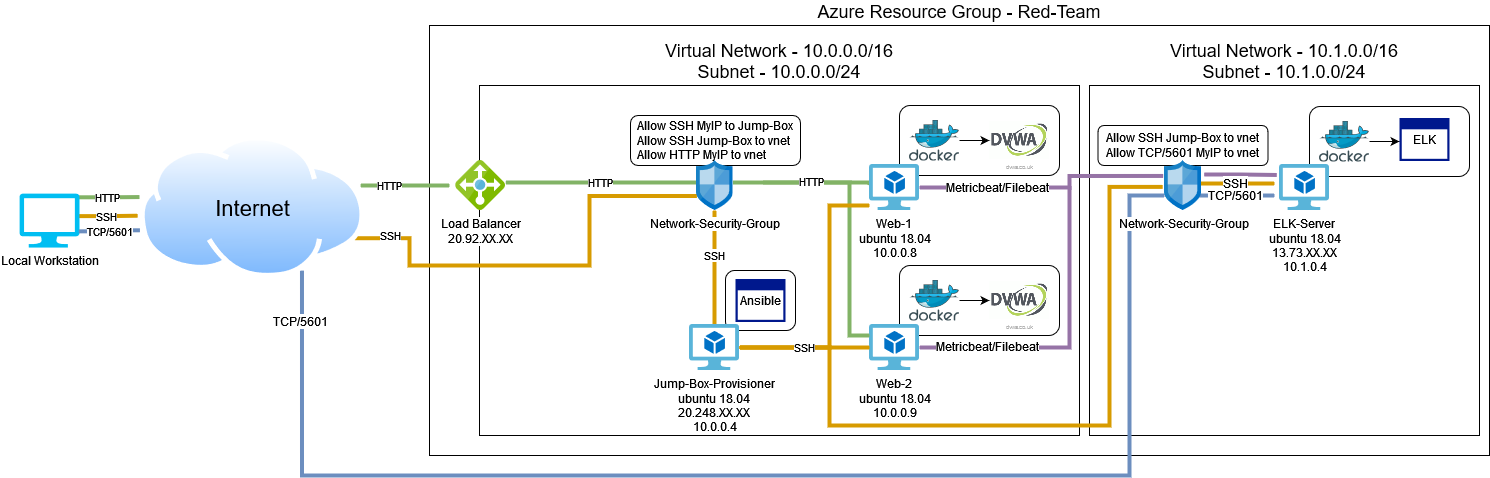

The diagram above was exported from draw.io. Its source (the exported page's mxGraphModel, read from the mxfile embedded in the PNG):
<mxGraphModel dx="1673" dy="867" grid="1" gridSize="10" guides="1" tooltips="1" connect="1" arrows="1" fold="1" page="1" pageScale="1" pageWidth="850" pageHeight="1100" math="0" shadow="0">
  <root>
    <mxCell id="0" />
    <mxCell id="1" parent="0" />
    <mxCell id="EPb055Pue_qdFgqHa8Mx-60" value="&lt;div&gt;Azure Resource Group - Red-Team&lt;/div&gt;" style="rounded=0;whiteSpace=wrap;html=1;labelBackgroundColor=none;fontSize=18;fontColor=#000000;labelPosition=center;verticalLabelPosition=top;align=center;verticalAlign=bottom;" parent="1" vertex="1">
      <mxGeometry x="440" y="40" width="1060" height="430" as="geometry" />
    </mxCell>
    <mxCell id="rBSO81Gd8A8cSS-vJaXp-12" value="Virtual Network - 10.1.0.0/16&lt;br&gt;&lt;div&gt;Subnet - 10.1.0.0/24&lt;/div&gt;" style="rounded=0;whiteSpace=wrap;html=1;labelBackgroundColor=none;fontSize=18;fontColor=#000000;labelPosition=center;verticalLabelPosition=top;align=center;verticalAlign=bottom;" parent="1" vertex="1">
      <mxGeometry x="1100" y="100" width="390" height="350" as="geometry" />
    </mxCell>
    <mxCell id="EPb055Pue_qdFgqHa8Mx-59" value="Virtual Network - 10.0.0.0/16&lt;br&gt;&lt;div&gt;Subnet - 10.0.0.0/24&lt;/div&gt;" style="rounded=0;whiteSpace=wrap;html=1;labelBackgroundColor=none;fontSize=18;fontColor=#000000;labelPosition=center;verticalLabelPosition=top;align=center;verticalAlign=bottom;" parent="1" vertex="1">
      <mxGeometry x="490" y="100" width="600" height="350" as="geometry" />
    </mxCell>
    <mxCell id="EPb055Pue_qdFgqHa8Mx-58" value="" style="group" parent="1" vertex="1" connectable="0">
      <mxGeometry x="736" y="285" width="70" height="60" as="geometry" />
    </mxCell>
    <mxCell id="EPb055Pue_qdFgqHa8Mx-57" value="" style="rounded=1;whiteSpace=wrap;html=1;labelBackgroundColor=none;fontSize=12;" parent="EPb055Pue_qdFgqHa8Mx-58" vertex="1">
      <mxGeometry width="70" height="60" as="geometry" />
    </mxCell>
    <mxCell id="EPb055Pue_qdFgqHa8Mx-56" value="Ansible" style="sketch=0;aspect=fixed;pointerEvents=1;shadow=0;dashed=0;html=1;strokeColor=none;labelPosition=center;verticalLabelPosition=middle;verticalAlign=middle;align=center;fillColor=#00188D;shape=mxgraph.mscae.enterprise.application_blank;labelBackgroundColor=none;fontSize=12;" parent="EPb055Pue_qdFgqHa8Mx-58" vertex="1">
      <mxGeometry x="10" y="8.5" width="50" height="43" as="geometry" />
    </mxCell>
    <mxCell id="EPb055Pue_qdFgqHa8Mx-36" value="SSH" style="edgeStyle=orthogonalEdgeStyle;rounded=0;orthogonalLoop=1;jettySize=auto;html=1;endArrow=none;endFill=0;fillColor=#ffe6cc;strokeColor=#d79b00;strokeWidth=4;" parent="1" source="EPb055Pue_qdFgqHa8Mx-6" target="EPb055Pue_qdFgqHa8Mx-8" edge="1">
      <mxGeometry x="-0.2105" relative="1" as="geometry">
        <mxPoint as="offset" />
      </mxGeometry>
    </mxCell>
    <mxCell id="EPb055Pue_qdFgqHa8Mx-40" style="edgeStyle=orthogonalEdgeStyle;rounded=0;orthogonalLoop=1;jettySize=auto;html=1;entryX=0;entryY=0.448;entryDx=0;entryDy=0;entryPerimeter=0;endArrow=none;endFill=0;strokeWidth=4;fillColor=#d5e8d4;strokeColor=#82b366;" parent="1" edge="1">
      <mxGeometry relative="1" as="geometry">
        <mxPoint x="743.5" y="197.02199999999993" as="sourcePoint" />
        <mxPoint x="880" y="199.608" as="targetPoint" />
        <Array as="points">
          <mxPoint x="880" y="197" />
        </Array>
      </mxGeometry>
    </mxCell>
    <mxCell id="EPb055Pue_qdFgqHa8Mx-39" value="HTTP" style="edgeStyle=orthogonalEdgeStyle;rounded=0;orthogonalLoop=1;jettySize=auto;html=1;endArrow=none;endFill=0;strokeWidth=4;fillColor=#d5e8d4;strokeColor=#82b366;" parent="1" source="EPb055Pue_qdFgqHa8Mx-7" target="EPb055Pue_qdFgqHa8Mx-6" edge="1">
      <mxGeometry relative="1" as="geometry">
        <Array as="points">
          <mxPoint x="680" y="197" />
          <mxPoint x="680" y="197" />
        </Array>
      </mxGeometry>
    </mxCell>
    <mxCell id="rBSO81Gd8A8cSS-vJaXp-18" style="edgeStyle=orthogonalEdgeStyle;rounded=0;orthogonalLoop=1;jettySize=auto;html=1;fontSize=12;endArrow=none;endFill=0;strokeWidth=4;fillColor=#ffe6cc;strokeColor=#d79b00;entryX=-0.048;entryY=0.528;entryDx=0;entryDy=0;entryPerimeter=0;" parent="1" source="EPb055Pue_qdFgqHa8Mx-8" target="rBSO81Gd8A8cSS-vJaXp-1" edge="1">
      <mxGeometry relative="1" as="geometry">
        <Array as="points">
          <mxPoint x="840" y="362" />
          <mxPoint x="840" y="440" />
          <mxPoint x="1120" y="440" />
          <mxPoint x="1120" y="201" />
        </Array>
      </mxGeometry>
    </mxCell>
    <mxCell id="EPb055Pue_qdFgqHa8Mx-8" value="Jump-Box-Provisioner&lt;br&gt;ubuntu 18.04&lt;br&gt;&lt;div&gt;20.248.XX.XX&lt;br&gt;10.0.0.4&lt;/div&gt;" style="sketch=0;aspect=fixed;html=1;points=[];align=center;image;fontSize=12;image=img/lib/mscae/Virtual_Machine_2.svg;" parent="1" vertex="1">
      <mxGeometry x="700" y="339" width="50" height="46" as="geometry" />
    </mxCell>
    <mxCell id="EPb055Pue_qdFgqHa8Mx-34" value="" style="group" parent="1" vertex="1" connectable="0">
      <mxGeometry x="880" y="280" width="190" height="105" as="geometry" />
    </mxCell>
    <mxCell id="EPb055Pue_qdFgqHa8Mx-22" value="" style="group" parent="EPb055Pue_qdFgqHa8Mx-34" vertex="1" connectable="0">
      <mxGeometry x="30" width="160" height="70" as="geometry" />
    </mxCell>
    <mxCell id="EPb055Pue_qdFgqHa8Mx-14" value="" style="rounded=1;whiteSpace=wrap;html=1;" parent="EPb055Pue_qdFgqHa8Mx-22" vertex="1">
      <mxGeometry width="160" height="70" as="geometry" />
    </mxCell>
    <mxCell id="EPb055Pue_qdFgqHa8Mx-13" value="" style="sketch=0;aspect=fixed;html=1;points=[];align=center;image;fontSize=12;image=img/lib/mscae/Docker.svg;" parent="EPb055Pue_qdFgqHa8Mx-22" vertex="1">
      <mxGeometry x="10" y="14.5" width="50" height="41" as="geometry" />
    </mxCell>
    <mxCell id="EPb055Pue_qdFgqHa8Mx-16" value="dvwa.co.uk" style="shape=image;verticalLabelPosition=bottom;labelBackgroundColor=default;verticalAlign=top;aspect=fixed;imageAspect=0;image=data:image/png,(base64 omitted: 20284 chars);fontSize=6;fontColor=#B3B3B3;spacing=0;" parent="EPb055Pue_qdFgqHa8Mx-22" vertex="1">
      <mxGeometry x="90" y="15.979999999999961" width="60" height="38.03" as="geometry" />
    </mxCell>
    <mxCell id="EPb055Pue_qdFgqHa8Mx-21" value="" style="edgeStyle=none;rounded=0;orthogonalLoop=1;jettySize=auto;html=1;" parent="EPb055Pue_qdFgqHa8Mx-22" source="EPb055Pue_qdFgqHa8Mx-13" target="EPb055Pue_qdFgqHa8Mx-16" edge="1">
      <mxGeometry relative="1" as="geometry" />
    </mxCell>
    <mxCell id="EPb055Pue_qdFgqHa8Mx-10" value="Web-2&lt;br&gt;ubuntu 18.04&lt;div&gt;10.0.0.9&lt;/div&gt;" style="sketch=0;aspect=fixed;html=1;points=[];align=center;image;fontSize=12;image=img/lib/mscae/Virtual_Machine_2.svg;" parent="EPb055Pue_qdFgqHa8Mx-34" vertex="1">
      <mxGeometry y="59" width="50" height="46" as="geometry" />
    </mxCell>
    <mxCell id="EPb055Pue_qdFgqHa8Mx-35" value="" style="group" parent="1" vertex="1" connectable="0">
      <mxGeometry x="880" y="120" width="190" height="105" as="geometry" />
    </mxCell>
    <mxCell id="EPb055Pue_qdFgqHa8Mx-23" value="" style="group;fontSize=7;" parent="EPb055Pue_qdFgqHa8Mx-35" vertex="1" connectable="0">
      <mxGeometry x="30" width="160" height="70" as="geometry" />
    </mxCell>
    <mxCell id="EPb055Pue_qdFgqHa8Mx-24" value="" style="rounded=1;whiteSpace=wrap;html=1;" parent="EPb055Pue_qdFgqHa8Mx-23" vertex="1">
      <mxGeometry width="160" height="70" as="geometry" />
    </mxCell>
    <mxCell id="EPb055Pue_qdFgqHa8Mx-25" value="" style="sketch=0;aspect=fixed;html=1;points=[];align=center;image;fontSize=12;image=img/lib/mscae/Docker.svg;" parent="EPb055Pue_qdFgqHa8Mx-23" vertex="1">
      <mxGeometry x="10" y="14.5" width="50" height="41" as="geometry" />
    </mxCell>
    <mxCell id="EPb055Pue_qdFgqHa8Mx-26" value="dvwa.co.uk" style="shape=image;verticalLabelPosition=bottom;labelBackgroundColor=none;verticalAlign=top;aspect=fixed;imageAspect=0;image=data:image/png,(base64 omitted: 20284 chars);fontSize=6;fontColor=#B3B3B3;spacing=0;" parent="EPb055Pue_qdFgqHa8Mx-23" vertex="1">
      <mxGeometry x="90" y="15.979999999999961" width="60" height="38.03" as="geometry" />
    </mxCell>
    <mxCell id="EPb055Pue_qdFgqHa8Mx-27" value="" style="edgeStyle=none;rounded=0;orthogonalLoop=1;jettySize=auto;html=1;" parent="EPb055Pue_qdFgqHa8Mx-23" source="EPb055Pue_qdFgqHa8Mx-25" target="EPb055Pue_qdFgqHa8Mx-26" edge="1">
      <mxGeometry relative="1" as="geometry" />
    </mxCell>
    <mxCell id="EPb055Pue_qdFgqHa8Mx-9" value="&lt;div&gt;Web-1&lt;br&gt;ubuntu 18.04&lt;br&gt;&lt;/div&gt;10.0.0.8" style="sketch=0;aspect=fixed;html=1;points=[];align=center;image;fontSize=12;image=img/lib/mscae/Virtual_Machine_2.svg;" parent="EPb055Pue_qdFgqHa8Mx-35" vertex="1">
      <mxGeometry y="59" width="50" height="46" as="geometry" />
    </mxCell>
    <mxCell id="EPb055Pue_qdFgqHa8Mx-51" value="&lt;div&gt;HTTP&lt;/div&gt;" style="edgeStyle=orthogonalEdgeStyle;rounded=0;orthogonalLoop=1;jettySize=auto;html=1;endArrow=none;endFill=0;strokeWidth=4;fillColor=#d5e8d4;strokeColor=#82b366;" parent="1" source="EPb055Pue_qdFgqHa8Mx-43" edge="1">
      <mxGeometry x="-0.35" relative="1" as="geometry">
        <mxPoint x="460" y="200" as="targetPoint" />
        <Array as="points">
          <mxPoint x="353" y="200" />
        </Array>
        <mxPoint as="offset" />
      </mxGeometry>
    </mxCell>
    <mxCell id="EPb055Pue_qdFgqHa8Mx-52" value="SSH" style="edgeStyle=orthogonalEdgeStyle;rounded=0;orthogonalLoop=1;jettySize=auto;html=1;entryX=0.024;entryY=0.71;entryDx=0;entryDy=0;entryPerimeter=0;endArrow=none;endFill=0;strokeWidth=4;fillColor=#ffe6cc;strokeColor=#d79b00;exitX=1;exitY=0.75;exitDx=0;exitDy=0;" parent="1" source="EPb055Pue_qdFgqHa8Mx-43" target="EPb055Pue_qdFgqHa8Mx-6" edge="1">
      <mxGeometry x="-0.838" y="3" relative="1" as="geometry">
        <Array as="points">
          <mxPoint x="420" y="253" />
          <mxPoint x="420" y="280" />
          <mxPoint x="600" y="280" />
          <mxPoint x="600" y="211" />
        </Array>
        <mxPoint as="offset" />
      </mxGeometry>
    </mxCell>
    <mxCell id="rBSO81Gd8A8cSS-vJaXp-13" style="edgeStyle=orthogonalEdgeStyle;rounded=0;orthogonalLoop=1;jettySize=auto;html=1;exitX=0.75;exitY=1;exitDx=0;exitDy=0;fontSize=20;endArrow=none;endFill=0;strokeWidth=4;fillColor=#dae8fc;strokeColor=#6c8ebf;entryX=0;entryY=0.7;entryDx=0;entryDy=0;entryPerimeter=0;" parent="1" target="rBSO81Gd8A8cSS-vJaXp-1" edge="1">
      <mxGeometry relative="1" as="geometry">
        <mxPoint x="1168" y="225" as="targetPoint" />
        <mxPoint x="312.47917574373446" y="285.104222817949" as="sourcePoint" />
        <Array as="points">
          <mxPoint x="312" y="490" />
          <mxPoint x="1140" y="490" />
          <mxPoint x="1140" y="210" />
        </Array>
      </mxGeometry>
    </mxCell>
    <mxCell id="rBSO81Gd8A8cSS-vJaXp-15" value="TCP/5601" style="edgeLabel;html=1;align=center;verticalAlign=middle;resizable=0;points=[];fontSize=12;" parent="rBSO81Gd8A8cSS-vJaXp-13" vertex="1" connectable="0">
      <mxGeometry x="-0.9252" y="-2" relative="1" as="geometry">
        <mxPoint as="offset" />
      </mxGeometry>
    </mxCell>
    <mxCell id="EPb055Pue_qdFgqHa8Mx-43" value="Internet" style="aspect=fixed;perimeter=ellipsePerimeter;html=1;align=center;shadow=0;dashed=0;spacingTop=3;image;image=img/lib/active_directory/internet_cloud.svg;fontSize=22;verticalAlign=middle;labelPosition=center;verticalLabelPosition=middle;labelBackgroundColor=none;" parent="1" vertex="1">
      <mxGeometry x="150" y="149.99999999999994" width="226.27" height="142.55" as="geometry" />
    </mxCell>
    <mxCell id="EPb055Pue_qdFgqHa8Mx-47" value="SSH" style="edgeStyle=orthogonalEdgeStyle;rounded=0;orthogonalLoop=1;jettySize=auto;html=1;exitX=0.937;exitY=0.418;exitDx=0;exitDy=0;exitPerimeter=0;entryX=-0.008;entryY=0.654;entryDx=0;entryDy=0;entryPerimeter=0;endArrow=none;endFill=0;strokeWidth=4;fillColor=#ffe6cc;strokeColor=#d79b00;" parent="1" source="EPb055Pue_qdFgqHa8Mx-46" edge="1">
      <mxGeometry relative="1" as="geometry">
        <mxPoint x="99.69999999999999" y="229.82599999999996" as="sourcePoint" />
        <mxPoint x="148.18984" y="230.2276999999999" as="targetPoint" />
        <Array as="points" />
      </mxGeometry>
    </mxCell>
    <mxCell id="EPb055Pue_qdFgqHa8Mx-48" value="HTTP" style="edgeStyle=orthogonalEdgeStyle;rounded=0;orthogonalLoop=1;jettySize=auto;html=1;endArrow=none;endFill=0;strokeWidth=4;fillColor=#d5e8d4;strokeColor=#82b366;exitX=0.929;exitY=0.069;exitDx=0;exitDy=0;exitPerimeter=0;" parent="1" source="EPb055Pue_qdFgqHa8Mx-46" edge="1">
      <mxGeometry relative="1" as="geometry">
        <mxPoint x="100" y="211.54999999999995" as="sourcePoint" />
        <mxPoint x="150" y="211.54999999999995" as="targetPoint" />
        <Array as="points" />
      </mxGeometry>
    </mxCell>
    <mxCell id="EPb055Pue_qdFgqHa8Mx-46" value="&lt;div&gt;Local Workstation&lt;/div&gt;" style="verticalLabelPosition=bottom;html=1;verticalAlign=top;align=center;strokeColor=none;fillColor=#00BEF2;shape=mxgraph.azure.computer;pointerEvents=1;" parent="1" vertex="1">
      <mxGeometry x="30" y="208.04999999999995" width="60" height="54" as="geometry" />
    </mxCell>
    <mxCell id="EPb055Pue_qdFgqHa8Mx-7" value="&lt;div&gt;Load Balancer&lt;/div&gt;&lt;div&gt;20.92.XX.XX&lt;br&gt;&lt;/div&gt;" style="sketch=0;aspect=fixed;html=1;points=[];align=center;image;fontSize=12;image=img/lib/mscae/Load_Balancer_feature.svg;" parent="1" vertex="1">
      <mxGeometry x="466.27" y="175" width="50" height="50" as="geometry" />
    </mxCell>
    <mxCell id="EPb055Pue_qdFgqHa8Mx-41" style="edgeStyle=orthogonalEdgeStyle;rounded=0;orthogonalLoop=1;jettySize=auto;html=1;endArrow=none;endFill=0;strokeWidth=4;fillColor=#d5e8d4;strokeColor=#82b366;" parent="1" edge="1">
      <mxGeometry relative="1" as="geometry">
        <mxPoint x="773.5" y="197" as="sourcePoint" />
        <mxPoint x="880" y="350" as="targetPoint" />
        <Array as="points">
          <mxPoint x="860" y="197" />
          <mxPoint x="860" y="350" />
          <mxPoint x="880" y="350" />
        </Array>
      </mxGeometry>
    </mxCell>
    <mxCell id="EPb055Pue_qdFgqHa8Mx-42" value="HTTP" style="edgeLabel;html=1;align=center;verticalAlign=middle;resizable=0;points=[];" parent="EPb055Pue_qdFgqHa8Mx-41" vertex="1" connectable="0">
      <mxGeometry x="-0.6314" y="2" relative="1" as="geometry">
        <mxPoint as="offset" />
      </mxGeometry>
    </mxCell>
    <mxCell id="rBSO81Gd8A8cSS-vJaXp-16" value="TCP/5601" style="edgeStyle=orthogonalEdgeStyle;rounded=0;orthogonalLoop=1;jettySize=auto;html=1;entryX=-0.1;entryY=0.457;entryDx=0;entryDy=0;entryPerimeter=0;fontSize=12;endArrow=none;endFill=0;strokeWidth=4;fillColor=#dae8fc;strokeColor=#6c8ebf;" parent="1" edge="1">
      <mxGeometry relative="1" as="geometry">
        <mxPoint x="1207" y="210.02200000000005" as="sourcePoint" />
        <mxPoint x="1285" y="210.02200000000005" as="targetPoint" />
      </mxGeometry>
    </mxCell>
    <mxCell id="rBSO81Gd8A8cSS-vJaXp-26" style="edgeStyle=orthogonalEdgeStyle;rounded=0;orthogonalLoop=1;jettySize=auto;html=1;entryX=-0.054;entryY=0.228;entryDx=0;entryDy=0;entryPerimeter=0;fontSize=12;endArrow=none;endFill=0;strokeWidth=4;exitX=1.072;exitY=0.28;exitDx=0;exitDy=0;exitPerimeter=0;fillColor=#e1d5e7;strokeColor=#9673a6;" parent="1" source="rBSO81Gd8A8cSS-vJaXp-1" target="rBSO81Gd8A8cSS-vJaXp-8" edge="1">
      <mxGeometry relative="1" as="geometry" />
    </mxCell>
    <mxCell id="rBSO81Gd8A8cSS-vJaXp-2" value="" style="group" parent="1" vertex="1" connectable="0">
      <mxGeometry x="1290" y="120" width="190" height="105" as="geometry" />
    </mxCell>
    <mxCell id="rBSO81Gd8A8cSS-vJaXp-3" value="" style="group;fontSize=7;" parent="rBSO81Gd8A8cSS-vJaXp-2" vertex="1" connectable="0">
      <mxGeometry x="30" y="1" width="160" height="70" as="geometry" />
    </mxCell>
    <mxCell id="rBSO81Gd8A8cSS-vJaXp-4" value="" style="rounded=1;whiteSpace=wrap;html=1;" parent="rBSO81Gd8A8cSS-vJaXp-3" vertex="1">
      <mxGeometry width="160" height="70" as="geometry" />
    </mxCell>
    <mxCell id="rBSO81Gd8A8cSS-vJaXp-5" value="" style="sketch=0;aspect=fixed;html=1;points=[];align=center;image;fontSize=12;image=img/lib/mscae/Docker.svg;" parent="rBSO81Gd8A8cSS-vJaXp-3" vertex="1">
      <mxGeometry x="10" y="14.5" width="50" height="41" as="geometry" />
    </mxCell>
    <mxCell id="rBSO81Gd8A8cSS-vJaXp-7" value="" style="edgeStyle=none;rounded=0;orthogonalLoop=1;jettySize=auto;html=1;" parent="rBSO81Gd8A8cSS-vJaXp-3" source="rBSO81Gd8A8cSS-vJaXp-5" edge="1">
      <mxGeometry relative="1" as="geometry">
        <mxPoint x="90" y="34.996764705882356" as="targetPoint" />
      </mxGeometry>
    </mxCell>
    <mxCell id="rBSO81Gd8A8cSS-vJaXp-9" value="ELK" style="sketch=0;aspect=fixed;pointerEvents=1;shadow=0;dashed=0;html=1;strokeColor=none;labelPosition=center;verticalLabelPosition=middle;verticalAlign=middle;align=center;fillColor=#00188D;shape=mxgraph.mscae.enterprise.application_blank;labelBackgroundColor=none;fontSize=12;" parent="rBSO81Gd8A8cSS-vJaXp-3" vertex="1">
      <mxGeometry x="90" y="11.5" width="50" height="43" as="geometry" />
    </mxCell>
    <mxCell id="rBSO81Gd8A8cSS-vJaXp-8" value="ELK-Server&lt;br&gt;ubuntu 18.04&lt;br&gt;13.73.XX.XX&lt;br&gt;10.1.0.4" style="sketch=0;aspect=fixed;html=1;points=[];align=center;image;fontSize=12;image=img/lib/mscae/Virtual_Machine_2.svg;" parent="rBSO81Gd8A8cSS-vJaXp-2" vertex="1">
      <mxGeometry y="59" width="50" height="46" as="geometry" />
    </mxCell>
    <mxCell id="EPb055Pue_qdFgqHa8Mx-37" style="edgeStyle=orthogonalEdgeStyle;rounded=0;orthogonalLoop=1;jettySize=auto;html=1;entryX=0;entryY=0.891;entryDx=0;entryDy=0;entryPerimeter=0;endArrow=none;endFill=0;strokeWidth=4;fillColor=#ffe6cc;strokeColor=#d79b00;" parent="1" source="EPb055Pue_qdFgqHa8Mx-8" target="EPb055Pue_qdFgqHa8Mx-9" edge="1">
      <mxGeometry relative="1" as="geometry">
        <Array as="points">
          <mxPoint x="840" y="362" />
          <mxPoint x="840" y="220" />
        </Array>
      </mxGeometry>
    </mxCell>
    <mxCell id="EPb055Pue_qdFgqHa8Mx-38" value="SSH" style="edgeStyle=orthogonalEdgeStyle;rounded=0;orthogonalLoop=1;jettySize=auto;html=1;endArrow=none;endFill=0;strokeWidth=4;fillColor=#ffe6cc;strokeColor=#d79b00;" parent="1" source="EPb055Pue_qdFgqHa8Mx-8" target="EPb055Pue_qdFgqHa8Mx-10" edge="1">
      <mxGeometry relative="1" as="geometry" />
    </mxCell>
    <mxCell id="rBSO81Gd8A8cSS-vJaXp-19" value="&lt;div&gt;SSH&lt;/div&gt;" style="edgeStyle=orthogonalEdgeStyle;rounded=0;orthogonalLoop=1;jettySize=auto;html=1;entryX=-0.1;entryY=0.457;entryDx=0;entryDy=0;entryPerimeter=0;fontSize=12;endArrow=none;endFill=0;strokeWidth=4;fillColor=#ffe6cc;strokeColor=#d79b00;" parent="1" edge="1">
      <mxGeometry relative="1" as="geometry">
        <mxPoint x="1207" y="198.02200000000005" as="sourcePoint" />
        <mxPoint x="1285" y="198.02200000000005" as="targetPoint" />
      </mxGeometry>
    </mxCell>
    <mxCell id="rBSO81Gd8A8cSS-vJaXp-20" value="TCP/5601" style="edgeStyle=orthogonalEdgeStyle;rounded=0;orthogonalLoop=1;jettySize=auto;html=1;exitX=0.988;exitY=0.7;exitDx=0;exitDy=0;exitPerimeter=0;endArrow=none;endFill=0;strokeWidth=4;fillColor=#dae8fc;strokeColor=#6c8ebf;entryX=0.002;entryY=0.665;entryDx=0;entryDy=0;entryPerimeter=0;" parent="1" source="EPb055Pue_qdFgqHa8Mx-46" target="EPb055Pue_qdFgqHa8Mx-43" edge="1">
      <mxGeometry relative="1" as="geometry">
        <mxPoint x="99.69999999999999" y="246.82599999999996" as="sourcePoint" />
        <mxPoint x="148.18984" y="247.2276999999999" as="targetPoint" />
        <Array as="points" />
      </mxGeometry>
    </mxCell>
    <mxCell id="rBSO81Gd8A8cSS-vJaXp-21" value="Metricbeat/Filebeat" style="edgeStyle=orthogonalEdgeStyle;rounded=0;orthogonalLoop=1;jettySize=auto;html=1;entryX=-0.035;entryY=0.309;entryDx=0;entryDy=0;entryPerimeter=0;fontSize=12;endArrow=none;endFill=0;strokeWidth=4;fillColor=#e1d5e7;strokeColor=#9673a6;" parent="1" source="EPb055Pue_qdFgqHa8Mx-9" target="rBSO81Gd8A8cSS-vJaXp-1" edge="1">
      <mxGeometry x="-0.3918" relative="1" as="geometry">
        <Array as="points">
          <mxPoint x="1080" y="202" />
          <mxPoint x="1080" y="191" />
        </Array>
        <mxPoint as="offset" />
      </mxGeometry>
    </mxCell>
    <mxCell id="rBSO81Gd8A8cSS-vJaXp-22" value="&lt;br&gt;" style="edgeStyle=orthogonalEdgeStyle;rounded=0;orthogonalLoop=1;jettySize=auto;html=1;fontSize=12;endArrow=none;endFill=0;strokeWidth=4;fillColor=#e1d5e7;strokeColor=#9673a6;" parent="1" source="EPb055Pue_qdFgqHa8Mx-10" edge="1">
      <mxGeometry x="-0.5513" y="-8" relative="1" as="geometry">
        <mxPoint x="1080" y="200" as="targetPoint" />
        <mxPoint as="offset" />
      </mxGeometry>
    </mxCell>
    <mxCell id="rBSO81Gd8A8cSS-vJaXp-25" value="Metricbeat/Filebeat" style="edgeLabel;html=1;align=center;verticalAlign=middle;resizable=0;points=[];fontSize=12;" parent="rBSO81Gd8A8cSS-vJaXp-22" vertex="1" connectable="0">
      <mxGeometry x="-0.5687" y="2" relative="1" as="geometry">
        <mxPoint as="offset" />
      </mxGeometry>
    </mxCell>
    <mxCell id="lp95EMNLLs-lgBO0M3C5-9" value="" style="group" vertex="1" connectable="0" parent="1">
      <mxGeometry x="641" y="130" width="170" height="95" as="geometry" />
    </mxCell>
    <mxCell id="lp95EMNLLs-lgBO0M3C5-8" value="Allow SSH MyIP to Jump-Box&lt;br&gt;&lt;div align=&quot;left&quot;&gt;Allow SSH Jump-Box to vnet&lt;br&gt;Allow HTTP MyIP to vnet&lt;br&gt;&lt;/div&gt;" style="rounded=1;whiteSpace=wrap;html=1;" vertex="1" parent="lp95EMNLLs-lgBO0M3C5-9">
      <mxGeometry width="170" height="50" as="geometry" />
    </mxCell>
    <mxCell id="EPb055Pue_qdFgqHa8Mx-6" value="&lt;div&gt;Network-Security-Group&lt;/div&gt;" style="sketch=0;aspect=fixed;html=1;points=[];align=center;image;fontSize=12;image=img/lib/mscae/Network_Security_Groups_Classic.svg;" parent="lp95EMNLLs-lgBO0M3C5-9" vertex="1">
      <mxGeometry x="65.5" y="45" width="37" height="50" as="geometry" />
    </mxCell>
    <mxCell id="lp95EMNLLs-lgBO0M3C5-11" value="" style="group" vertex="1" connectable="0" parent="1">
      <mxGeometry x="1108.5" y="140" width="170" height="85" as="geometry" />
    </mxCell>
    <mxCell id="lp95EMNLLs-lgBO0M3C5-10" value="Allow SSH Jump-Box to vnet&lt;br&gt;&lt;div align=&quot;left&quot;&gt;Allow TCP/5601 MyIP to vnet&lt;br&gt;&lt;/div&gt;" style="rounded=1;whiteSpace=wrap;html=1;" vertex="1" parent="lp95EMNLLs-lgBO0M3C5-11">
      <mxGeometry width="170" height="40" as="geometry" />
    </mxCell>
    <mxCell id="rBSO81Gd8A8cSS-vJaXp-1" value="&lt;div&gt;Network-Security-Group&lt;/div&gt;" style="sketch=0;aspect=fixed;html=1;points=[];align=center;image;fontSize=12;image=img/lib/mscae/Network_Security_Groups_Classic.svg;" parent="lp95EMNLLs-lgBO0M3C5-11" vertex="1">
      <mxGeometry x="66.5" y="35" width="37" height="50" as="geometry" />
    </mxCell>
  </root>
</mxGraphModel>